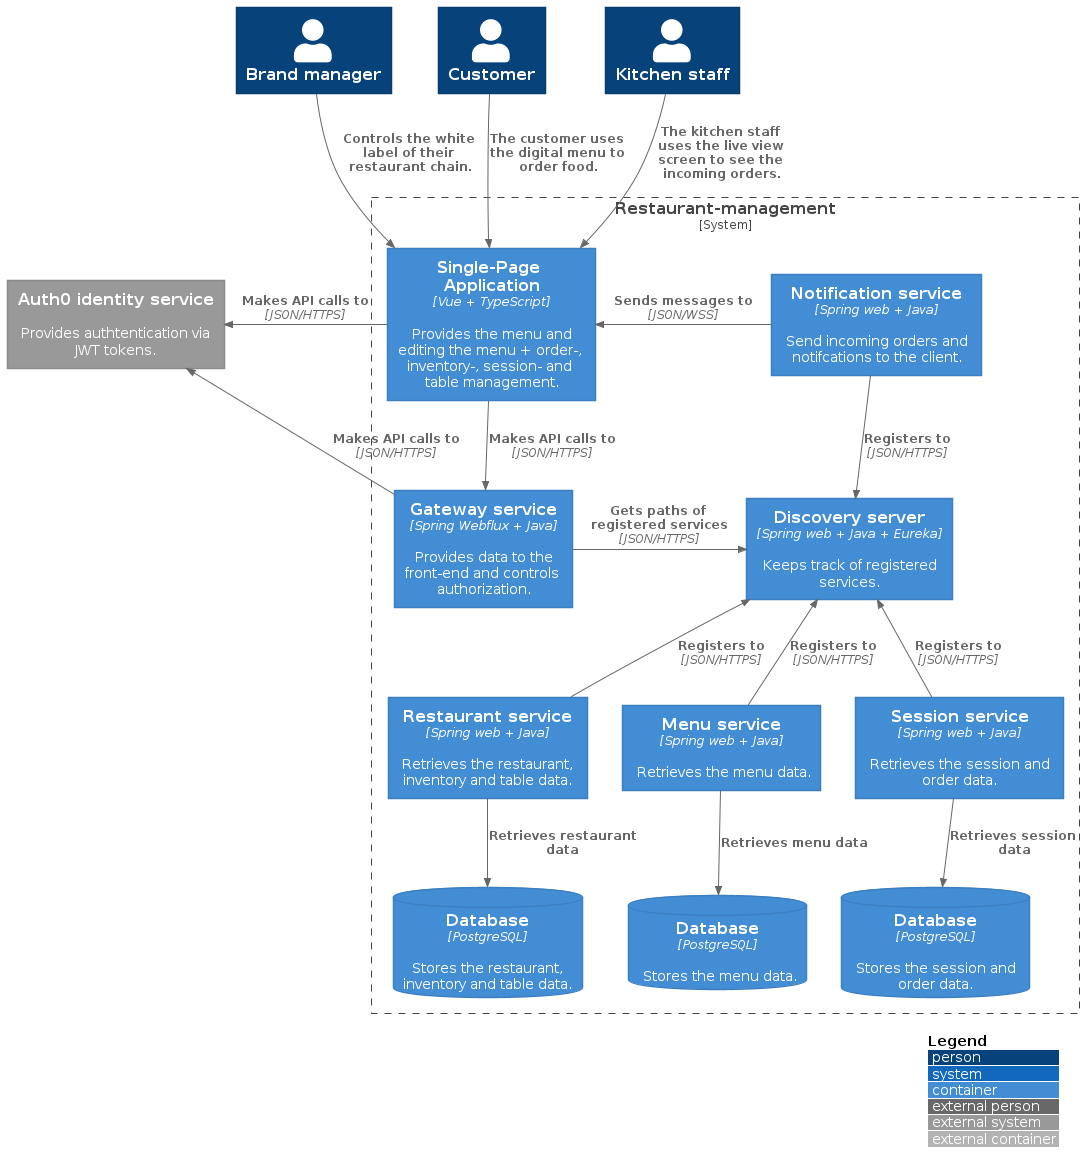

The diagram above was rendered by PlantUML. Its source (embedded in the PNG):
@startuml C4_Elements
!include https://raw.githubusercontent.com/plantuml-stdlib/C4-PlantUML/master/C4_Container.puml

LAYOUT_WITH_LEGEND()

Person(brand, "Brand manager")
Person(customer, "Customer")
Person(staff, "Kitchen staff")

System_Ext(identity, "Auth0 identity service", "Provides authtentication via JWT tokens.")

System_Boundary(boundry, "Restaurant-management"){
	Container(spa, "Single-Page Application", "Vue + TypeScript", "Provides the menu and editing the menu + order-, inventory-, session- and table management.")
	
	Container(gateway, "Gateway service", "Spring Webflux + Java", "Provides data to the front-end and controls authorization.")
	
	Container(discovery, "Discovery server", "Spring web + Java + Eureka", "Keeps track of registered services.")
	
	Container(restaurant_service, "Restaurant service", "Spring web + Java", "Retrieves the restaurant, inventory and table data.")
	Container(menu_service, "Menu service", "Spring web + Java", "Retrieves the menu data.")
	Container(session_service, "Session service", "Spring web + Java", "Retrieves the session and order data.")
	Container(notification, "Notification service", "Spring web + Java", "Send incoming orders and notifcations to the client.")

	ContainerDb(restaurant_db, "Database", "PostgreSQL", "Stores the restaurant, inventory and table data.")
	ContainerDb(menu_db, "Database", "PostgreSQL", "Stores the menu data.")
	ContainerDb(session_db, "Database", "PostgreSQL", "Stores the session and order data.")
}

Rel_D(customer, spa, "The customer uses the digital menu to order food.")
Rel_D(staff, spa, "The kitchen staff uses the live view screen to see the incoming orders.")
Rel_D(brand, spa, "Controls the white label of their restaurant chain.")

Rel_D(spa, gateway, "Makes API calls to", "JSON/HTTPS")

Rel_L(spa, identity, "Makes API calls to", "JSON/HTTPS")
Rel_L(gateway, identity, "Makes API calls to", "JSON/HTTPS")

Rel_L(notification, spa, "Sends messages to", "JSON/WSS")

Rel_R(gateway, discovery, "Gets paths of registered services", "JSON/HTTPS")
Rel_U(menu_service, discovery, "Registers to", "JSON/HTTPS")
Rel_U(session_service, discovery, "Registers to", "JSON/HTTPS")
Rel_U(restaurant_service, discovery, "Registers to", "JSON/HTTPS")
Rel_D(notification, discovery, "Registers to", "JSON/HTTPS")

Rel(restaurant_service, restaurant_db, "Retrieves restaurant data")
Rel(menu_service, menu_db, "Retrieves menu data")
Rel(session_service, session_db, "Retrieves session data")
@enduml